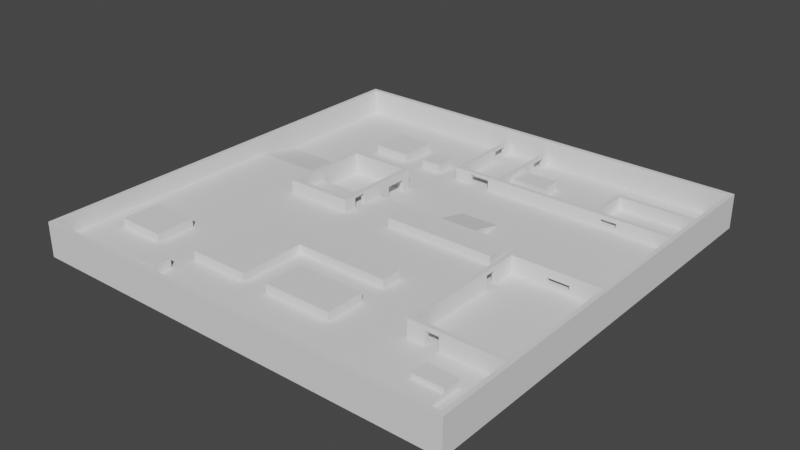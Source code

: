 # Source: Map_Cargo.blend  (saved by Blender 2.93.20; exported with 4.5.12 LTS)
import bpy
from mathutils import Matrix  # noqa: F401  (used for matrix-valued properties, if any)

bpy.ops.wm.read_factory_settings(use_empty=True)
scene = bpy.context.scene
scene.name = 'Scene'

# ---- collections
col_collection = bpy.data.collections.new('Collection'); scene.collection.children.link(col_collection)

# ---- world
world_world = bpy.data.worlds.new('World'); scene.world = world_world
world_world.use_nodes = True; world_world.node_tree.nodes.clear()
_N = world_world.node_tree.nodes; _L = world_world.node_tree.links
n0 = _N.new('ShaderNodeOutputWorld'); n0.name = 'World Output'; n0.location = (300, 300)
n1 = _N.new('ShaderNodeBackground'); n1.name = 'Background'; n1.location = (10, 300)
n1.inputs[0].default_value = (0.05088, 0.05088, 0.05088, 1.0)
_L.new(n1.outputs[0], n0.inputs[0])
n0.is_active_output = True
world_world.color = (0.05088, 0.05088, 0.05088)
world_world.use_sun_shadow = False
world_world.sun_shadow_jitter_overblur = 0.0

# ---- meshes
me_cube_001 = bpy.data.meshes.new('Cube.001')
me_cube_001.from_pydata([(-1.0, -1.0, -1.0), (-1.0, 1.0, -1.0), (1.0, -1.0, -1.0), (1.0, 1.0, -1.0), (0.2673, 1.0, -1.0), (0.3861, -1.0, -1.0), (0.9802, 0.98, 1.0), (0.9802, 0.8, 1.0), (0.9802, 0.78, 1.0), (0.9802, 0.6, 1.0), (0.9802, 0.58, 1.0), (0.9802, 0.16, 1.0), (0.9802, -0.98, 1.0), (0.8812, 0.2, 1.0), (0.6832, 0.2, 1.0), (0.6436, 0.6, 1.0), (0.6238, 0.58, 1.0), (0.5842, 0.78, 1.0), (0.5842, 0.6, 1.0), (0.5644, 0.8, 1.0), (0.5644, 0.6, 1.0), (0.2673, 0.78, 1.0), (0.2673, 0.68, 1.0), (0.2673, 0.32, 1.0), (0.2673, 0.16, 1.0), (0.08911, 0.98, 1.0), (0.08911, 0.78, 1.0), (0.08911, 0.68, 1.0), (0.08911, 0.6, 1.0), (0.08911, 0.32, 1.0), (0.08911, 0.16, 1.0), (0.06931, 0.98, 1.0), (0.06931, 0.6, 1.0), (0.0297, 0.6, 1.0), (0.0297, 0.58, 1.0), (-0.06931, 0.6, 1.0), (-0.06931, 0.58, 1.0), (-0.1287, 0.98, 1.0), (-0.1287, 0.94, 1.0), (-0.1287, 0.86, 1.0), (-0.1287, 0.6, 1.0), (-0.1485, 0.98, 1.0), (-0.1485, 0.94, 1.0), (-0.1485, 0.92, 1.0), (-0.1485, 0.86, 1.0), (-0.1485, 0.64, 1.0), (-0.1485, 0.58, 1.0), (-0.2079, 0.98, 1.0), (-0.2277, 0.68, 1.0), (-0.2475, 0.68, 1.0), (-0.2475, 0.58, 1.0), (-0.2475, 0.36, 1.0), (-0.2475, 0.32, 1.0), (-0.2475, 0.22, 1.0), (-0.2475, 0.16, 1.0), (-0.2673, 0.34, 1.0), (-0.2673, 0.32, 1.0), (-0.2673, 0.22, 1.0), (-0.2673, 0.2, 1.0), (-0.3465, 0.68, 1.0), (-0.3465, 0.64, 1.0), (-0.3465, 0.58, 1.0), (-0.3663, 0.56, 1.0), (-0.3663, 0.2, 1.0), (-0.3861, 0.98, 1.0), (-0.4455, 0.76, 1.0), (-0.4455, 0.58, 1.0), (-0.5446, 0.34, 1.0), (-0.5644, 0.2, 1.0), (-0.5644, 0.3598, 1.0), (-0.6238, 0.76, 1.0), (-0.6238, 0.74, 1.0), (-0.6238, 0.58, 1.0), (-0.6832, 0.58, 1.0), (-0.703, 0.84, 1.0), (-0.9802, 0.98, 1.0), (-0.9802, 0.18, 1.0), (-0.9802, 0.3598, 1.0), (-0.9802, 0.14, 1.0), (-0.9802, -0.98, 1.0), (-0.4059, -0.62, -1.0), (-0.1287, 0.98, -1.0), (-0.06931, 0.6, -1.0), (-0.06931, 0.58, -1.0), (-0.0495, 0.6, -1.0), (0.0297, 0.6, -1.0), (0.0297, 0.58, -1.0), (0.04951, 0.58, -1.0), (-1.0, -1.0, 7.0), (-1.0, 1.0, 7.0), (1.0, -1.0, 7.0), (1.0, 1.0, 7.0), (-0.2277, 1.0, 7.0), (-1.0, -0.16, 7.0), (0.9802, 0.98, 7.0), (0.9802, -0.98, 7.0), (-0.2277, 0.98, 7.0), (-0.9802, 0.98, 7.0), (-0.9802, 0.14, 7.0), (-0.9802, -0.16, 7.0), (-0.9802, -0.98, 7.0), (0.9802, 0.16, 3.0), (0.9802, -0.02, 3.0), (0.9802, -0.04, 3.0), (0.9802, -0.62, 3.0), (0.9802, -0.64, 3.0), (0.9802, -0.98, 3.0), (0.8812, -0.76, 3.0), (0.8812, -0.92, 3.0), (0.8614, -0.02, 3.0), (0.7426, -0.84, 5.0), (0.7426, -0.76, 5.0), (0.8416, -0.02, 3.0), (0.8416, -0.92, 3.0), (0.8416, -0.98, 3.0), (0.8218, -0.64, 3.0), (0.8218, -0.76, 3.0), (0.8812, -0.84, 5.0), (0.8812, -0.76, 5.0), (0.7426, -0.76, 3.0), (0.7426, -0.92, 3.0), (0.703, -0.62, 3.0), (0.703, -0.64, 3.0), (0.6832, -0.04, 3.0), (0.6436, -0.2, 3.0), (0.6436, -0.62, 3.0), (0.6436, -0.64, 3.0), (0.5842, -0.04, 3.0), (0.5842, -0.14, 3.0), (0.5842, -0.2, 3.0), (0.5842, -0.62, 3.0), (0.5644, -0.02, 3.0), (0.5644, -0.14, 3.0), (0.5644, -0.2, 3.0), (0.5644, -0.56, 3.0), (0.5644, -0.64, 3.0), (0.5446, -0.28, 3.0), (0.4851, 0.06, 3.0), (0.4851, -0.04, 3.0), (0.3465, -0.76, 3.0), (0.2871, -0.34, 3.0), (0.2871, -0.36, 3.0), (0.2871, -0.44, 3.0), (0.2871, -0.56, 3.0), (0.2871, -0.72, 3.0), (0.2871, -0.74, 3.0), (0.2673, 0.16, 3.0), (0.08911, 0.16, 3.0), (0.06931, -0.04, 3.0), (0.0495, -0.04, 3.0), (-0.6436, -0.74, 5.0), (-0.6436, -0.56, 5.0), (-0.0297, 0.06, 3.0), (-0.0297, -0.04, 3.0), (-0.0297, -0.56, 3.0), (-0.0297, -0.74, 3.0), (-0.1485, -0.44, 3.0), (-0.1485, -0.74, 3.0), (-0.2475, 0.16, 3.0), (-0.2475, 0.06, 3.0), (-0.2475, 2.496e-07, 3.0), (-0.2475, -0.06, 3.0), (-0.2673, 0.1, 3.0), (-0.2673, 0.06, 3.0), (-0.2673, 2.496e-07, 3.0), (-0.2673, -0.04, 3.0), (-0.3663, 0.09991, 3.0), (-0.3861, -0.84, 3.0), (-0.4059, -0.74, 3.0), (-0.4257, -0.34, 3.0), (-0.4257, -0.5, 3.0), (-0.4257, -0.52, 3.0), (-0.4257, -0.74, 3.0), (-0.4455, -0.84, 3.0), (-0.4455, -0.92, 3.0), (-0.5248, -0.84, 3.0), (-0.5446, 0.12, 3.0), (-0.5446, -0.04, 3.0), (-0.5446, -0.84, 3.0), (-0.5446, -0.92, 3.0), (-0.5644, 0.16, 3.0), (-0.5644, -0.06, 3.0), (-0.6436, -0.56, 3.0), (-0.6436, -0.74, 3.0), (-0.7426, -0.56, 3.0), (-0.5446, -0.92, 5.0), (-0.5446, -0.84, 5.0), (-0.4455, -0.92, 5.0), (-0.4455, -0.84, 5.0), (-0.8614, -0.56, 3.0), (-0.8614, -0.74, 3.0), (-0.901, -0.56, 3.0), (-0.9802, 0.16, 3.0), (-0.9802, 0.14, 3.0), (-0.9802, -0.12, 3.0), (-0.9802, -0.98, 3.0), (0.2871, -0.56, 5.0), (0.2871, -0.74, 5.0), (-0.0297, -0.56, 5.0), (-0.0297, -0.74, 5.0), (0.2871, -0.34, 5.0), (0.2871, -0.44, 5.0), (-0.1485, -0.44, 5.0), (-0.1485, -0.74, 5.0), (-0.4257, -0.34, 5.0), (-0.4257, -0.74, 5.0), (0.8812, -0.84, 4.0), (0.8812, -0.92, 4.0), (0.7426, -0.84, 4.0), (0.7426, -0.92, 4.0), (0.8812, 0.18, 1.0), (0.8812, 0.16, 1.0), (0.6832, 0.18, 1.0), (0.6832, 0.16, 1.0), (0.8812, 0.18, 2.0), (0.8812, 0.16, 2.0), (0.6832, 0.18, 2.0), (0.6832, 0.16, 2.0), (-0.2475, 0.68, 3.0), (-0.2475, 0.58, 3.0), (-0.3465, 0.68, 3.0), (-0.3465, 0.58, 3.0), (-0.4455, 0.76, 3.0), (-0.4455, 0.58, 3.0), (-0.6238, 0.76, 3.0), (-0.6238, 0.58, 3.0), (0.9802, 0.8, 4.0), (0.9802, 0.78, 4.0), (0.9802, 0.6, 4.0), (0.9802, 0.58, 4.0), (0.6238, 0.6, 4.0), (0.604, 0.58, 4.0), (0.5842, 0.78, 4.0), (0.5842, 0.6, 4.0), (0.5644, 0.8, 4.0), (0.5644, 0.6, 4.0), (-0.1287, 0.98, 4.0), (-0.1287, 0.6, 4.0), (-0.1485, 0.98, 4.0), (-0.1485, 0.58, 4.0), (0.6832, 0.6, 2.0), (0.6832, 0.6, 3.0), (0.604, 0.58, 2.0), (0.604, 0.58, 3.0), (0.604, 0.6, 3.0), (0.604, 0.6, 2.0), (0.6238, 0.58, 2.0), (0.6436, 0.6, 2.0), (0.6238, 0.6, 3.0), (0.0297, 0.58, 3.5), (0.0297, 0.6, 3.5), (-0.06931, 0.58, 3.5), (0.6832, 0.58, 3.0), (0.6832, 0.58, 2.0), (-0.1287, 0.94, 3.5), (-0.06931, 0.6, 3.5), (-0.1287, 0.86, 3.5), (-0.1485, 0.94, 3.5), (-0.1485, 0.86, 3.5), (0.4851, 0.06, 5.0), (0.4851, -0.04, 5.0), (-0.0297, 0.06, 5.0), (-0.0297, -0.04, 5.0), (-0.8614, -0.56, 5.0), (-0.8614, -0.74, 5.0), (0.08911, 0.98, 4.0), (0.08911, 0.6, 4.0), (0.06931, 0.98, 4.0), (0.06931, 0.6, 4.0), (0.2673, 0.78, 3.0), (0.2673, 0.68, 3.0), (0.08911, 0.78, 3.0), (0.08911, 0.68, 3.0), (-0.2475, 0.36, 6.0), (-0.2475, 0.18, 6.0), (-0.2673, 0.34, 6.0), (-0.2673, 0.18, 6.0), (-0.5446, 0.34, 6.0), (-0.5644, 0.36, 6.0), (-0.2475, 0.16, 5.999), (-0.2673, 0.16, 5.999), (-0.2475, -0.05998, 5.999), (-0.2673, -0.03998, 5.999), (-0.5446, -0.03998, 5.999), (-0.5644, -0.05998, 5.999), (-0.2673, 0.12, 1.0), (-0.3663, 0.12, 1.0), (-0.5446, 0.12, 1.0), (-0.3663, 0.12, 3.0), (-0.2673, 0.06002, 5.5), (-0.2673, 1.549e-05, 5.5), (-0.2475, 1.549e-05, 5.5), (-0.2475, 0.06002, 5.5), (-0.2475, 0.32, 4.0), (-0.2475, 0.22, 4.0), (-0.2673, 0.32, 4.0), (-0.2673, 0.22, 4.0), (0.9802, -0.02, 7.0), (0.9802, -0.04, 7.0), (0.9802, -0.62, 7.0), (0.9802, -0.64, 7.0), (0.8416, -0.04, 7.0), (0.7624, -0.04, 7.0), (0.5842, -0.04, 7.0), (0.5842, -0.62, 7.0), (0.5644, -0.02, 7.0), (0.5644, -0.64, 7.0), (0.5644, -0.2, 6.0), (0.5644, -0.14, 6.0), (0.8416, -0.04, 4.0), (0.8416, -0.04, 5.0), (0.5842, -0.2, 6.0), (0.8416, -0.02, 5.0), (0.8416, -0.02, 4.0), (0.5842, -0.14, 6.0), (0.8218, -0.04, 5.0), (0.8812, -0.02, 5.0), (0.7426, -0.02, 5.0), (0.7426, -0.02, 4.0), (0.7426, -0.04, 4.0), (0.7426, -0.04, 5.0), (0.6436, -0.62, 6.0), (0.6436, -0.64, 6.0), (0.7822, -0.04, 5.0), (0.703, -0.62, 6.0), (0.703, -0.64, 6.0), (0.08911, 0.94, 1.0), (0.08911, 0.86, 3.5), (0.08911, 0.94, 3.5), (0.08911, 0.86, 1.0), (0.06931, 0.94, 1.0), (0.06931, 0.94, 3.5), (0.06931, 0.86, 3.5), (0.06931, 0.86, 1.0)], [], [(21, 269, 270, 22), (4, 1, 89, 92, 91, 3), (11, 101, 102, 297, 298, 103, 104, 299, 300, 105, 106, 12), (211, 213, 24, 146, 101, 11), (93, 89, 1, 0, 88), (9, 228, 229, 10), (14, 212, 210, 13), (206, 208, 209, 207), (289, 163, 159, 292), (168, 157, 203, 205, 172), (140, 200, 201, 142, 141), (1, 4, 87, 86, 85, 84, 81, 80, 5, 0), (248, 244, 245, 247, 15, 18, 233, 230), (7, 226, 227, 8), (224, 222, 65, 70), (72, 66, 223, 225), (175, 178, 186, 188, 173), (17, 8, 227, 232), (19, 234, 226, 7), (19, 20, 235, 234), (258, 257, 254, 256), (256, 39, 44, 258), (290, 289, 292, 291), (33, 250, 255, 35, 40, 237, 268, 266, 235, 20, 28, 32), (56, 52, 293, 295), (294, 53, 57, 296), (305, 131, 132, 308, 307, 133, 134, 135, 306), (323, 320, 317, 312, 310, 315), (219, 221, 61, 50), (17, 232, 233, 18), (65, 222, 223, 66), (116, 107, 108, 113, 114, 106, 105, 115), (190, 183, 150, 264), (189, 263, 151, 182, 184), (224, 225, 223, 222), (283, 282, 165, 177), (284, 181, 161, 281), (155, 145, 197, 199), (60, 61, 221, 220, 59), (59, 220, 218, 49), (47, 64, 74, 71, 70, 65, 66, 72, 73, 62, 60, 59, 49, 48, 45, 44, 43), (34, 16, 246, 242, 243, 231, 239, 46, 36, 251, 249), (176, 288, 286, 287), (46, 45, 48, 49, 50, 61, 60, 62, 73, 72, 71, 74, 64, 75, 77, 69, 51, 52, 56, 55, 67, 287, 286, 285, 58, 57, 53, 54, 30, 24, 213, 212, 14, 13, 210, 211, 11, 10, 16, 34, 33, 32, 330, 31, 37, 38, 42, 41, 47, 43, 44, 39, 40, 35, 36), (79, 100, 95, 12), (25, 31, 267, 265), (25, 265, 328, 326), (31, 330, 331, 332, 268, 267), (26, 271, 269, 21), (294, 296, 295, 293), (6, 25, 326, 26, 21, 22, 27, 28, 20, 19, 7), (27, 22, 270, 272), (119, 120, 209, 208, 110, 111), (216, 217, 215, 214), (152, 153, 262, 261), (170, 191, 189, 184, 171), (36, 35, 255, 251), (213, 211, 215, 217), (26, 27, 272, 271), (320, 323, 302, 303, 127, 123, 103, 298, 301, 315, 310, 309, 319), (126, 125, 321, 322), (313, 312, 316, 109, 112), (79, 12, 106, 114, 195), (92, 96, 94, 95, 100, 99, 93, 88, 90, 91), (69, 278, 273, 51), (286, 166, 63), (90, 88, 0, 5, 2), (75, 64, 47, 41, 37, 31, 25, 6, 94, 96, 97), (77, 192, 180, 69), (54, 158, 147, 30), (30, 147, 146, 24), (2, 5, 80, 81, 84, 82, 83, 86, 87, 4, 3), (93, 99, 98, 97, 96, 92, 89), (98, 193, 192, 76, 77, 75, 97), (264, 150, 151, 263), (15, 9, 8, 17, 18), (78, 98, 99, 100, 79), (234, 235, 266, 268, 237, 236, 238, 239, 231, 229, 228, 230, 233, 232, 227, 226), (91, 90, 2, 3), (41, 42, 257, 258, 44, 45, 46, 239, 238), (188, 186, 185, 187), (189, 190, 264, 263), (182, 151, 150, 183), (267, 268, 266, 265), (179, 174, 187, 185), (173, 188, 187, 174), (236, 237, 40, 39, 256, 254, 38, 37), (286, 288, 166), (53, 294, 293, 52, 51, 273, 274, 279, 281, 161, 160, 291, 292, 159, 158, 54), (169, 204, 200, 140), (6, 7, 8, 9, 10, 11, 12, 95, 94), (154, 155, 199, 198), (143, 196, 197, 145, 144), (149, 148, 138, 260, 262, 153), (137, 259, 260, 138), (121, 104, 103, 123, 124, 125, 126, 135, 134, 143, 144, 139, 167, 173, 174, 179, 178, 175, 168, 172, 171, 184, 182, 183, 190, 189, 191, 170, 169, 140, 141, 136, 148, 149, 194, 195, 114, 113, 120, 119, 116, 115, 122), (321, 125, 130, 304, 299, 104, 121, 324), (152, 261, 259, 137), (101, 146, 147, 158, 159, 163, 162, 166, 288, 176, 177, 165, 164, 160, 161, 181, 180, 192, 193, 194, 149, 153, 152, 137, 138, 148, 136, 141, 142, 156, 157, 168, 175, 173, 167, 139, 144, 145, 155, 154, 143, 134, 133, 129, 130, 125, 124, 123, 127, 128, 132, 131, 112, 109, 102), (118, 111, 110, 117), (118, 107, 116, 119, 111), (120, 113, 108, 207, 209), (199, 197, 196, 198), (205, 203, 202, 201, 200, 204), (202, 203, 157, 156), (107, 118, 117, 206, 207, 108), (208, 206, 117, 110), (156, 142, 201, 202), (171, 172, 205, 204, 169, 170), (210, 212, 216, 214), (211, 210, 214, 215), (14, 216, 214, 13), (212, 213, 217, 216), (212, 216, 14), (214, 210, 13), (23, 29, 147, 146), (198, 196, 143, 154), (220, 221, 219, 218), (71, 72, 225, 224, 70), (49, 218, 219, 50), (41, 238, 236, 37), (252, 243, 244, 248, 241), (16, 10, 229, 231, 243, 252, 253, 246), (15, 247, 240, 241, 248, 230, 228, 9), (242, 245, 244, 243), (253, 240, 247, 245, 242, 246), (178, 179, 185, 186), (255, 250, 249, 251), (240, 253, 252, 241), (262, 260, 259, 261), (32, 28, 266, 268), (78, 79, 195, 194, 193, 192, 77), (271, 272, 270, 269), (42, 38, 254, 257), (274, 276, 280, 279), (278, 69, 68, 180, 181, 284), (275, 276, 274, 273, 278, 284, 281, 279, 280, 282, 283, 277), (164, 290, 291, 160), (277, 67, 55, 275), (34, 249, 250, 33), (57, 58, 285, 162, 163, 289, 290, 164, 165, 282, 280, 276, 275, 55, 56, 295, 296), (315, 301, 302, 323), (318, 319, 309, 313), (131, 305, 297, 102, 109, 316, 312, 317, 318, 313, 112), (300, 306, 135, 126, 322, 325, 122, 115, 105), (305, 306, 300, 299, 304, 303, 302, 301, 298, 297), (317, 320, 319, 318), (314, 311, 307, 308), (127, 303, 304, 130, 129, 311, 314, 128), (133, 307, 311, 129), (309, 310, 312, 313), (324, 121, 122, 325), (128, 314, 308, 132), (325, 322, 321, 324), (176, 287, 67, 277, 283, 177), (147, 29, 30), (23, 146, 24), (166, 162, 58, 63), (326, 329, 28, 27, 26), (28, 329, 327, 328, 265, 266), (268, 332, 333, 330, 32), (327, 332, 331, 328), (329, 333, 332, 327), (326, 330, 333, 329), (328, 331, 330, 326)])
_uv = me_cube_001.uv_layers.new(name='UVMap')
_uv.uv.foreach_set('vector', [0.7166, 0.5275, 0.7166, 0.5275, 0.7166, 0.54, 0.7166, 0.54, 0.375, 0.4084, 0.375, 0.25, 0.625, 0.25, 0.625, 0.3465, 0.625, 0.5, 0.375, 0.5, 0.6275, 0.605, 0.6275, 0.605, 0.6275, 0.6275, 0.6275, 0.6275, 0.6275, 0.63, 0.6275, 0.63, 0.6275, 0.7025, 0.6275, 0.7025, 0.6275, 0.705, 0.6275, 0.705, 0.6275, 0.7475, 0.6275, 0.7475, 0.6399, 0.605, 0.6646, 0.605, 0.7166, 0.605, 0.7166, 0.605, 0.6275, 0.605, 0.6275, 0.605, 0.625, 0.105, 0.625, 0.25, 0.375, 0.25, 0.375, 0.0, 0.625, 0.0, 0.6275, 0.55, 0.6275, 0.55, 0.6275, 0.5525, 0.6275, 0.5525, 0.6646, 0.6, 0.6646, 0.6025, 0.6399, 0.6025, 0.6399, 0.6, 0.6399, 0.73, 0.6572, 0.73, 0.6572, 0.74, 0.6399, 0.74, 0.7834, 0.6175, 0.7834, 0.6175, 0.7809, 0.6175, 0.7809, 0.6175, 0.8007, 0.7175, 0.7686, 0.7175, 0.7686, 0.7175, 0.8032, 0.7175, 0.8032, 0.7175, 0.7141, 0.6675, 0.7141, 0.6675, 0.7141, 0.68, 0.7141, 0.68, 0.7141, 0.67, 0.125, 0.5, 0.2834, 0.5, 0.2562, 0.5525, 0.2537, 0.5525, 0.2537, 0.55, 0.2438, 0.55, 0.2339, 0.5025, 0.1993, 0.7025, 0.2983, 0.75, 0.125, 0.75, 0.672, 0.55, 0.6745, 0.55, 0.6745, 0.55, 0.6696, 0.55, 0.6696, 0.55, 0.677, 0.55, 0.677, 0.55, 0.672, 0.55, 0.6275, 0.525, 0.6275, 0.525, 0.6275, 0.5275, 0.6275, 0.5275, 0.828, 0.53, 0.8057, 0.53, 0.8057, 0.53, 0.828, 0.53, 0.828, 0.5525, 0.8057, 0.5525, 0.8057, 0.5525, 0.828, 0.5525, 0.8156, 0.73, 0.8181, 0.73, 0.8181, 0.73, 0.8057, 0.73, 0.8057, 0.73, 0.677, 0.5275, 0.6275, 0.5275, 0.6275, 0.5275, 0.677, 0.5275, 0.6795, 0.525, 0.6795, 0.525, 0.6275, 0.525, 0.6275, 0.525, 0.6795, 0.525, 0.6795, 0.55, 0.6795, 0.55, 0.6795, 0.525, 0.7686, 0.5175, 0.7686, 0.5075, 0.7661, 0.5075, 0.7661, 0.5175, 0.7661, 0.5175, 0.7661, 0.5175, 0.7686, 0.5175, 0.7686, 0.5175, 0.7834, 0.625, 0.7834, 0.6175, 0.7809, 0.6175, 0.7809, 0.625, 0.7463, 0.55, 0.7463, 0.55, 0.7587, 0.55, 0.7587, 0.55, 0.7661, 0.55, 0.7661, 0.55, 0.7413, 0.55, 0.7389, 0.55, 0.6795, 0.55, 0.6795, 0.55, 0.7389, 0.55, 0.7413, 0.55, 0.7834, 0.585, 0.7809, 0.585, 0.7809, 0.585, 0.7834, 0.585, 0.7809, 0.5975, 0.7809, 0.5975, 0.7834, 0.5975, 0.7834, 0.5975, 0.6795, 0.6275, 0.6795, 0.6275, 0.6795, 0.6425, 0.6795, 0.6425, 0.6795, 0.65, 0.6795, 0.65, 0.6795, 0.695, 0.6795, 0.705, 0.6795, 0.705, 0.6522, 0.63, 0.6572, 0.63, 0.6572, 0.6275, 0.6448, 0.6275, 0.6448, 0.63, 0.6473, 0.63, 0.7809, 0.5525, 0.7933, 0.5525, 0.7933, 0.5525, 0.7809, 0.5525, 0.677, 0.5275, 0.677, 0.5275, 0.677, 0.55, 0.677, 0.55, 0.8057, 0.53, 0.8057, 0.53, 0.8057, 0.5525, 0.8057, 0.5525, 0.6473, 0.72, 0.6399, 0.72, 0.6399, 0.74, 0.6448, 0.74, 0.6448, 0.7475, 0.6275, 0.7475, 0.6275, 0.705, 0.6473, 0.705, 0.8577, 0.7175, 0.8304, 0.7175, 0.8304, 0.7175, 0.8577, 0.7175, 0.8577, 0.695, 0.8577, 0.695, 0.8304, 0.695, 0.8304, 0.695, 0.8428, 0.695, 0.828, 0.53, 0.828, 0.5525, 0.8057, 0.5525, 0.8057, 0.53, 0.8181, 0.63, 0.7834, 0.63, 0.7834, 0.63, 0.8181, 0.63, 0.8205, 0.6325, 0.8205, 0.6325, 0.7809, 0.6325, 0.7809, 0.6325, 0.7537, 0.7175, 0.7141, 0.7175, 0.7141, 0.7175, 0.7537, 0.7175, 0.7933, 0.545, 0.7933, 0.5525, 0.7933, 0.5525, 0.7933, 0.54, 0.7933, 0.54, 0.7933, 0.54, 0.7933, 0.54, 0.7809, 0.54, 0.7809, 0.54, 0.776, 0.5025, 0.7983, 0.5025, 0.8379, 0.52, 0.828, 0.5325, 0.828, 0.53, 0.8057, 0.53, 0.8057, 0.5525, 0.828, 0.5525, 0.8354, 0.5525, 0.7958, 0.555, 0.7933, 0.545, 0.7933, 0.54, 0.7809, 0.54, 0.7785, 0.54, 0.7686, 0.545, 0.7686, 0.5175, 0.7686, 0.51, 0.7463, 0.5525, 0.672, 0.5525, 0.672, 0.5525, 0.6745, 0.5525, 0.6745, 0.5525, 0.6745, 0.5525, 0.7686, 0.5525, 0.7686, 0.5525, 0.7587, 0.5525, 0.7587, 0.5525, 0.7463, 0.5525, 0.8181, 0.61, 0.7958, 0.61, 0.7958, 0.61, 0.8181, 0.61, 0.7686, 0.5525, 0.7686, 0.545, 0.7785, 0.54, 0.7809, 0.54, 0.7809, 0.5525, 0.7933, 0.5525, 0.7933, 0.545, 0.7958, 0.555, 0.8354, 0.5525, 0.828, 0.5525, 0.828, 0.5325, 0.8379, 0.52, 0.7983, 0.5025, 0.8725, 0.5025, 0.8725, 0.58, 0.8205, 0.58, 0.7809, 0.58, 0.7809, 0.585, 0.7834, 0.585, 0.7834, 0.5825, 0.8181, 0.5825, 0.8181, 0.61, 0.7958, 0.61, 0.7834, 0.61, 0.7834, 0.6, 0.7834, 0.5975, 0.7809, 0.5975, 0.7809, 0.605, 0.7389, 0.605, 0.7166, 0.605, 0.6646, 0.605, 0.6646, 0.6025, 0.6646, 0.6, 0.6399, 0.6, 0.6399, 0.6025, 0.6399, 0.605, 0.6275, 0.605, 0.6275, 0.5525, 0.672, 0.5525, 0.7463, 0.5525, 0.7463, 0.55, 0.7413, 0.55, 0.7413, 0.5064, 0.7413, 0.5025, 0.7661, 0.5025, 0.7661, 0.5075, 0.7686, 0.5075, 0.7686, 0.5025, 0.776, 0.5025, 0.7686, 0.51, 0.7686, 0.5175, 0.7661, 0.5175, 0.7661, 0.55, 0.7587, 0.55, 0.7587, 0.5525, 0.8725, 0.7475, 0.8725, 0.7475, 0.6275, 0.7475, 0.6275, 0.7475, 0.7389, 0.5025, 0.7413, 0.5025, 0.7413, 0.5025, 0.7389, 0.5025, 0.7389, 0.5025, 0.7389, 0.5025, 0.7389, 0.5087, 0.7389, 0.5089, 0.7413, 0.5025, 0.7413, 0.5064, 0.7413, 0.5064, 0.7413, 0.516, 0.7413, 0.55, 0.7413, 0.5025, 0.7389, 0.5275, 0.7389, 0.5275, 0.7166, 0.5275, 0.7166, 0.5275, 0.7809, 0.5975, 0.7834, 0.5975, 0.7834, 0.585, 0.7809, 0.585, 0.6275, 0.5025, 0.7389, 0.5025, 0.7389, 0.5089, 0.7389, 0.5275, 0.7166, 0.5275, 0.7166, 0.54, 0.7389, 0.54, 0.7389, 0.55, 0.6795, 0.55, 0.6795, 0.525, 0.6275, 0.525, 0.7389, 0.54, 0.7166, 0.54, 0.7166, 0.54, 0.7389, 0.54, 0.6572, 0.72, 0.6572, 0.74, 0.6572, 0.74, 0.6572, 0.73, 0.6572, 0.73, 0.6572, 0.72, 0.6646, 0.6025, 0.6646, 0.605, 0.6399, 0.605, 0.6399, 0.6025, 0.7537, 0.6175, 0.7537, 0.63, 0.7537, 0.63, 0.7537, 0.6175, 0.8032, 0.6875, 0.8626, 0.695, 0.8577, 0.695, 0.8428, 0.695, 0.8032, 0.69, 0.7587, 0.5525, 0.7587, 0.55, 0.7587, 0.55, 0.7587, 0.5525, 0.6646, 0.605, 0.6399, 0.605, 0.6399, 0.605, 0.6646, 0.605, 0.7389, 0.5275, 0.7389, 0.54, 0.7389, 0.54, 0.7389, 0.5275, 0.6572, 0.63, 0.6522, 0.63, 0.6547, 0.63, 0.677, 0.63, 0.677, 0.63, 0.6646, 0.63, 0.6275, 0.63, 0.6275, 0.63, 0.6448, 0.63, 0.6473, 0.63, 0.6448, 0.63, 0.6448, 0.63, 0.6572, 0.63, 0.6696, 0.705, 0.6696, 0.7025, 0.6696, 0.7025, 0.6696, 0.705, 0.6448, 0.6275, 0.6448, 0.6275, 0.6399, 0.6275, 0.6423, 0.6275, 0.6448, 0.6275, 0.8725, 0.7475, 0.6275, 0.7475, 0.6275, 0.7475, 0.6448, 0.7475, 0.8725, 0.7475, 0.7785, 0.5, 0.7785, 0.5025, 0.6275, 0.5025, 0.6275, 0.7475, 0.8725, 0.7475, 0.8725, 0.645, 0.875, 0.645, 0.875, 0.75, 0.625, 0.75, 0.625, 0.5, 0.8205, 0.58, 0.8205, 0.58, 0.7809, 0.58, 0.7809, 0.58, 0.7958, 0.61, 0.7958, 0.61, 0.0, 0.0, 0.625, 0.75, 0.625, 1.0, 0.375, 1.0, 0.375, 0.8267, 0.375, 0.75, 0.8725, 0.5025, 0.7983, 0.5025, 0.776, 0.5025, 0.7686, 0.5025, 0.7661, 0.5025, 0.7413, 0.5025, 0.7389, 0.5025, 0.6275, 0.5025, 0.6275, 0.5025, 0.7785, 0.5025, 0.8725, 0.5025, 0.8725, 0.605, 0.8725, 0.605, 0.8205, 0.605, 0.8205, 0.605, 0.7809, 0.605, 0.7809, 0.605, 0.7389, 0.605, 0.7389, 0.605, 0.7389, 0.605, 0.7389, 0.605, 0.7166, 0.605, 0.7166, 0.605, 0.375, 0.75, 0.2983, 0.75, 0.1993, 0.7025, 0.2339, 0.5025, 0.2438, 0.55, 0.2413, 0.55, 0.2413, 0.5525, 0.2537, 0.5525, 0.2562, 0.5525, 0.2834, 0.5, 0.375, 0.5, 0.875, 0.645, 0.8725, 0.645, 0.8725, 0.6075, 0.8725, 0.5025, 0.7785, 0.5025, 0.7785, 0.5, 0.875, 0.5, 0.8725, 0.6075, 0.8725, 0.6075, 0.8725, 0.605, 0.8725, 0.6025, 0.8725, 0.58, 0.8725, 0.5025, 0.8725, 0.5025, 0.8577, 0.7175, 0.8304, 0.7175, 0.8304, 0.695, 0.8577, 0.695, 0.6696, 0.55, 0.6275, 0.55, 0.6275, 0.5275, 0.677, 0.5275, 0.677, 0.55, 0.8725, 0.6075, 0.8725, 0.6075, 0.8725, 0.645, 0.8725, 0.7475, 0.8725, 0.7475, 0.6795, 0.525, 0.6795, 0.55, 0.7389, 0.55, 0.7413, 0.55, 0.7661, 0.55, 0.7661, 0.5025, 0.7686, 0.5025, 0.7686, 0.5525, 0.6745, 0.5525, 0.6275, 0.5525, 0.6275, 0.55, 0.672, 0.55, 0.677, 0.55, 0.677, 0.5275, 0.6275, 0.5275, 0.6275, 0.525, 0.625, 0.5, 0.625, 0.75, 0.375, 0.75, 0.375, 0.5, 0.7686, 0.5025, 0.7686, 0.5075, 0.7686, 0.5075, 0.7686, 0.5175, 0.7686, 0.5175, 0.7686, 0.545, 0.7686, 0.5525, 0.7686, 0.5525, 0.7686, 0.5025, 0.8057, 0.73, 0.8181, 0.73, 0.8181, 0.74, 0.8057, 0.74, 0.8577, 0.695, 0.8577, 0.7175, 0.8577, 0.7175, 0.8577, 0.695, 0.8304, 0.695, 0.8304, 0.695, 0.8304, 0.7175, 0.8304, 0.7175, 0.7413, 0.5025, 0.7413, 0.55, 0.7389, 0.55, 0.7389, 0.5025, 0.8181, 0.74, 0.8057, 0.74, 0.8057, 0.74, 0.8181, 0.74, 0.8057, 0.73, 0.8057, 0.73, 0.8057, 0.74, 0.8057, 0.74, 0.7661, 0.5025, 0.7661, 0.55, 0.7661, 0.55, 0.7661, 0.5175, 0.7661, 0.5175, 0.7661, 0.5075, 0.7661, 0.5075, 0.7661, 0.5025, 0.0, 0.0, 0.0, 0.0, 0.0, 0.0, 0.7809, 0.5975, 0.7809, 0.5975, 0.7809, 0.585, 0.7809, 0.585, 0.7809, 0.58, 0.7809, 0.58, 0.7809, 0.6025, 0.7809, 0.605, 0.7809, 0.6325, 0.7809, 0.6325, 0.7809, 0.625, 0.7809, 0.625, 0.7809, 0.6175, 0.7809, 0.6175, 0.7809, 0.605, 0.7809, 0.605, 0.8032, 0.6675, 0.8032, 0.6675, 0.7141, 0.6675, 0.7141, 0.6675, 0.6275, 0.5025, 0.6275, 0.525, 0.6275, 0.5275, 0.6275, 0.55, 0.6275, 0.5525, 0.6275, 0.605, 0.6275, 0.7475, 0.6275, 0.7475, 0.6275, 0.5025, 0.7537, 0.695, 0.7537, 0.7175, 0.7537, 0.7175, 0.7537, 0.695, 0.7141, 0.695, 0.7141, 0.695, 0.7141, 0.7175, 0.7141, 0.7175, 0.7141, 0.715, 0.7438, 0.63, 0.7413, 0.63, 0.6894, 0.63, 0.6894, 0.63, 0.7537, 0.63, 0.7537, 0.63, 0.6894, 0.6175, 0.6894, 0.6175, 0.6894, 0.63, 0.6894, 0.63, 0.6621, 0.7025, 0.6275, 0.7025, 0.6275, 0.63, 0.6646, 0.63, 0.6696, 0.65, 0.6696, 0.7025, 0.6696, 0.705, 0.6795, 0.705, 0.6795, 0.695, 0.7141, 0.695, 0.7141, 0.715, 0.7067, 0.72, 0.7983, 0.73, 0.8057, 0.73, 0.8057, 0.74, 0.8181, 0.74, 0.8181, 0.73, 0.8156, 0.73, 0.8007, 0.7175, 0.8032, 0.7175, 0.8032, 0.69, 0.8428, 0.695, 0.8304, 0.695, 0.8304, 0.7175, 0.8577, 0.7175, 0.8577, 0.695, 0.8626, 0.695, 0.8032, 0.6875, 0.8032, 0.6675, 0.7141, 0.6675, 0.7141, 0.67, 0.6819, 0.66, 0.7413, 0.63, 0.7438, 0.63, 0.8725, 0.64, 0.8725, 0.7475, 0.6448, 0.7475, 0.6448, 0.74, 0.6572, 0.74, 0.6572, 0.72, 0.6473, 0.72, 0.6473, 0.705, 0.6621, 0.705, 0.6696, 0.7025, 0.6696, 0.7025, 0.677, 0.7025, 0.677, 0.7025, 0.6275, 0.7025, 0.6275, 0.7025, 0.6621, 0.7025, 0.6621, 0.7025, 0.7537, 0.6175, 0.7537, 0.6175, 0.6894, 0.6175, 0.6894, 0.6175, 0.6275, 0.605, 0.7166, 0.605, 0.7389, 0.605, 0.7809, 0.605, 0.7809, 0.6175, 0.7834, 0.6175, 0.7834, 0.6125, 0.7958, 0.6125, 0.7958, 0.61, 0.8181, 0.61, 0.8181, 0.63, 0.7834, 0.63, 0.7834, 0.625, 0.7809, 0.625, 0.7809, 0.6325, 0.8205, 0.6325, 0.8205, 0.605, 0.8725, 0.605, 0.8725, 0.6075, 0.8725, 0.64, 0.7438, 0.63, 0.7537, 0.63, 0.7537, 0.6175, 0.6894, 0.6175, 0.6894, 0.63, 0.7413, 0.63, 0.6819, 0.66, 0.7141, 0.67, 0.7141, 0.68, 0.7686, 0.68, 0.7686, 0.7175, 0.8007, 0.7175, 0.8156, 0.73, 0.8057, 0.73, 0.7983, 0.73, 0.7067, 0.72, 0.7141, 0.715, 0.7141, 0.7175, 0.7537, 0.7175, 0.7537, 0.695, 0.7141, 0.695, 0.6795, 0.695, 0.6795, 0.65, 0.677, 0.65, 0.677, 0.7025, 0.6696, 0.7025, 0.6696, 0.65, 0.6646, 0.63, 0.677, 0.63, 0.677, 0.6425, 0.6795, 0.6425, 0.6795, 0.6275, 0.6448, 0.6275, 0.6423, 0.6275, 0.6275, 0.6275, 0.6399, 0.72, 0.6572, 0.72, 0.6572, 0.73, 0.6399, 0.73, 0.6399, 0.72, 0.6399, 0.72, 0.6473, 0.72, 0.6572, 0.72, 0.6572, 0.72, 0.6572, 0.74, 0.6448, 0.74, 0.6399, 0.74, 0.6399, 0.74, 0.6572, 0.74, 0.7537, 0.7175, 0.7141, 0.7175, 0.7141, 0.695, 0.7537, 0.695, 0.8032, 0.7175, 0.7686, 0.7175, 0.7686, 0.68, 0.7141, 0.68, 0.7141, 0.6675, 0.8032, 0.6675, 0.7686, 0.68, 0.7686, 0.7175, 0.7686, 0.7175, 0.7686, 0.68, 0.6399, 0.72, 0.6399, 0.72, 0.6399, 0.73, 0.6399, 0.73, 0.6399, 0.74, 0.6399, 0.74, 0.6572, 0.73, 0.6399, 0.73, 0.6399, 0.73, 0.6572, 0.73, 0.7686, 0.68, 0.7141, 0.68, 0.7141, 0.68, 0.7686, 0.68, 0.8032, 0.69, 0.8032, 0.7175, 0.8032, 0.7175, 0.8032, 0.6675, 0.8032, 0.6675, 0.8032, 0.6875, 0.6399, 0.6025, 0.6646, 0.6025, 0.6646, 0.6025, 0.6399, 0.6025, 0.6399, 0.605, 0.6399, 0.6025, 0.6399, 0.6025, 0.6399, 0.605, 0.0, 0.0, 0.0, 0.0, 0.0, 0.0, 0.0, 0.0, 0.6646, 0.6025, 0.6646, 0.605, 0.6646, 0.605, 0.6646, 0.6025, 0.6646, 0.6025, 0.6646, 0.6025, 0.6646, 0.6, 0.6399, 0.6025, 0.6399, 0.6025, 0.6399, 0.6, 0.0, 0.0, 0.0, 0.0, 0.0, 0.0, 0.0, 0.0, 0.7537, 0.695, 0.7141, 0.695, 0.7141, 0.695, 0.7537, 0.695, 0.7933, 0.54, 0.7933, 0.5525, 0.7809, 0.5525, 0.7809, 0.54, 0.828, 0.5325, 0.828, 0.5525, 0.828, 0.5525, 0.828, 0.53, 0.828, 0.53, 0.7809, 0.54, 0.7809, 0.54, 0.7809, 0.5525, 0.7809, 0.5525, 0.7686, 0.5025, 0.7686, 0.5025, 0.7661, 0.5025, 0.7661, 0.5025, 0.6646, 0.5525, 0.6745, 0.5525, 0.6745, 0.55, 0.672, 0.55, 0.6646, 0.55, 0.672, 0.5525, 0.6275, 0.5525, 0.6275, 0.5525, 0.6745, 0.5525, 0.6745, 0.5525, 0.6646, 0.5525, 0.6646, 0.5525, 0.672, 0.5525, 0.6696, 0.55, 0.6696, 0.55, 0.6646, 0.55, 0.6646, 0.55, 0.672, 0.55, 0.672, 0.55, 0.6275, 0.55, 0.6275, 0.55, 0.6745, 0.5525, 0.6745, 0.55, 0.6745, 0.55, 0.6745, 0.5525, 0.6646, 0.5525, 0.6646, 0.55, 0.6696, 0.55, 0.6745, 0.55, 0.6745, 0.5525, 0.672, 0.5525, 0.8181, 0.73, 0.8181, 0.74, 0.8181, 0.74, 0.8181, 0.73, 0.7587, 0.55, 0.7463, 0.55, 0.7463, 0.5525, 0.7587, 0.5525, 0.6646, 0.55, 0.6646, 0.5525, 0.6646, 0.5525, 0.6646, 0.55, 0.7537, 0.63, 0.6894, 0.63, 0.6894, 0.6175, 0.7537, 0.6175, 0.7413, 0.55, 0.7389, 0.55, 0.7389, 0.55, 0.7413, 0.55, 0.8725, 0.6075, 0.8725, 0.7475, 0.8725, 0.7475, 0.8725, 0.64, 0.8725, 0.6075, 0.8725, 0.605, 0.8725, 0.605, 0.7389, 0.5275, 0.7389, 0.54, 0.7166, 0.54, 0.7166, 0.5275, 0.7686, 0.5075, 0.7661, 0.5075, 0.7661, 0.5075, 0.7686, 0.5075, 0.7809, 0.6025, 0.7834, 0.6025, 0.7834, 0.605, 0.7809, 0.605, 0.8205, 0.58, 0.8205, 0.58, 0.8205, 0.6, 0.8205, 0.605, 0.8205, 0.6325, 0.8205, 0.6325, 0.7834, 0.5825, 0.7834, 0.6025, 0.7809, 0.6025, 0.7809, 0.58, 0.8205, 0.58, 0.8205, 0.6325, 0.7809, 0.6325, 0.7809, 0.605, 0.7834, 0.605, 0.7834, 0.63, 0.8181, 0.63, 0.8181, 0.5825, 0.7834, 0.625, 0.7834, 0.625, 0.7809, 0.625, 0.7809, 0.625, 0.8181, 0.5825, 0.8181, 0.5825, 0.7834, 0.5825, 0.7834, 0.5825, 0.7463, 0.5525, 0.7463, 0.5525, 0.7463, 0.55, 0.7463, 0.55, 0.7834, 0.5975, 0.7834, 0.6, 0.7834, 0.61, 0.7834, 0.6125, 0.7834, 0.6175, 0.7834, 0.6175, 0.7834, 0.625, 0.7834, 0.625, 0.7834, 0.63, 0.7834, 0.63, 0.7834, 0.605, 0.7834, 0.6025, 0.7834, 0.5825, 0.7834, 0.5825, 0.7834, 0.585, 0.7834, 0.585, 0.7834, 0.5975, 0.6473, 0.63, 0.6448, 0.63, 0.6547, 0.63, 0.6522, 0.63, 0.6572, 0.6275, 0.6572, 0.63, 0.6448, 0.63, 0.6448, 0.6275, 0.6795, 0.6275, 0.6795, 0.6275, 0.6275, 0.6275, 0.6275, 0.6275, 0.6423, 0.6275, 0.6399, 0.6275, 0.6448, 0.6275, 0.6572, 0.6275, 0.6572, 0.6275, 0.6448, 0.6275, 0.6448, 0.6275, 0.6275, 0.705, 0.6795, 0.705, 0.6795, 0.705, 0.6696, 0.705, 0.6696, 0.705, 0.6621, 0.705, 0.6621, 0.705, 0.6473, 0.705, 0.6275, 0.705, 0.6795, 0.6275, 0.6795, 0.705, 0.6275, 0.705, 0.6275, 0.7025, 0.677, 0.7025, 0.677, 0.63, 0.6547, 0.63, 0.6448, 0.63, 0.6275, 0.63, 0.6275, 0.6275, 0.6572, 0.6275, 0.6572, 0.63, 0.6572, 0.63, 0.6572, 0.6275, 0.677, 0.6425, 0.677, 0.65, 0.6795, 0.65, 0.6795, 0.6425, 0.677, 0.63, 0.677, 0.63, 0.677, 0.7025, 0.677, 0.7025, 0.677, 0.65, 0.677, 0.65, 0.677, 0.6425, 0.677, 0.6425, 0.6795, 0.65, 0.6795, 0.65, 0.677, 0.65, 0.677, 0.65, 0.6448, 0.63, 0.6448, 0.63, 0.6448, 0.6275, 0.6448, 0.6275, 0.6621, 0.7025, 0.6621, 0.7025, 0.6621, 0.705, 0.6621, 0.705, 0.677, 0.6425, 0.677, 0.6425, 0.6795, 0.6425, 0.6795, 0.6425, 0.6621, 0.705, 0.6696, 0.705, 0.6696, 0.7025, 0.6621, 0.7025, 0.8181, 0.61, 0.8181, 0.61, 0.8181, 0.5825, 0.8181, 0.5825, 0.8181, 0.63, 0.8181, 0.63, 0.7389, 0.605, 0.0, 0.0, 0.7389, 0.605, 0.0, 0.0, 0.0, 0.0, 0.0, 0.0, 0.7958, 0.6125, 0.7834, 0.6125, 0.0, 0.0, 0.0, 0.0, 0.7389, 0.5089, 0.7389, 0.5168, 0.7389, 0.55, 0.7389, 0.54, 0.7389, 0.5275, 0.7389, 0.55, 0.7389, 0.5168, 0.7389, 0.5167, 0.7389, 0.5087, 0.7389, 0.5025, 0.7389, 0.55, 0.7413, 0.55, 0.7413, 0.516, 0.7413, 0.5153, 0.7413, 0.5064, 0.7413, 0.55, 0.7389, 0.5167, 0.7413, 0.516, 0.7413, 0.5064, 0.7389, 0.5087, 0.7389, 0.5168, 0.7413, 0.5153, 0.7413, 0.516, 0.7389, 0.5167, 0.7389, 0.5089, 0.7413, 0.5064, 0.7413, 0.5153, 0.7389, 0.5168, 0.7389, 0.5087, 0.7413, 0.5064, 0.7413, 0.5064, 0.7389, 0.5089])
me_cube_001.use_remesh_fix_poles = True
me_cube_001.use_remesh_preserve_attributes = False
me_cube_001.update()

# ---- objects
ob_cube = bpy.data.objects.new('Cube', me_cube_001)

# ---- transforms, parenting, visibility, modifiers, constraints
ob_cube.location = (0.0, 0.0, 0.0)
ob_cube.scale = (25.0, 25.0, 0.5)

# ---- collection membership
col_collection.objects.link(ob_cube)

# ---- scene / render settings (as saved in the file)
scene.frame_start = 1; scene.frame_end = 250; scene.frame_set(19)
scene.render.engine = 'BLENDER_EEVEE_NEXT'
scene.cycles.use_denoising = False
scene.cycles.samples = 128
scene.cycles.sampling_pattern = 'TABULATED_SOBOL'
scene.cycles.use_adaptive_sampling = False
scene.cycles.use_light_tree = False
scene.view_settings.view_transform = 'Filmic'
bpy.context.view_layer.update()

# ---- added for rendering (the .blend has no active camera and no usable light): camera, sun
cam_auto = bpy.data.cameras.new('AutoCamera')
cam_auto.lens = 50.0
cam_auto.sensor_width = 36.0
cam_auto.clip_end = 1150.01
ob_auto_camera = bpy.data.objects.new('AutoCamera', cam_auto)
scene.collection.objects.link(ob_auto_camera)
ob_auto_camera.location = (65.5279, -78.6334, 53.9223)
ob_auto_camera.rotation_euler = (1.09748, -7.21219e-08, 0.694738)
scene.camera = ob_auto_camera
light_auto_sun = bpy.data.lights.new('AutoSun', 'SUN')
light_auto_sun.energy = 3.0
light_auto_sun.angle = 0.0523599
ob_auto_sun = bpy.data.objects.new('AutoSun', light_auto_sun)
scene.collection.objects.link(ob_auto_sun)
ob_auto_sun.rotation_euler = (0.872665, 0.174533, 0.523599)
bpy.context.view_layer.update()
